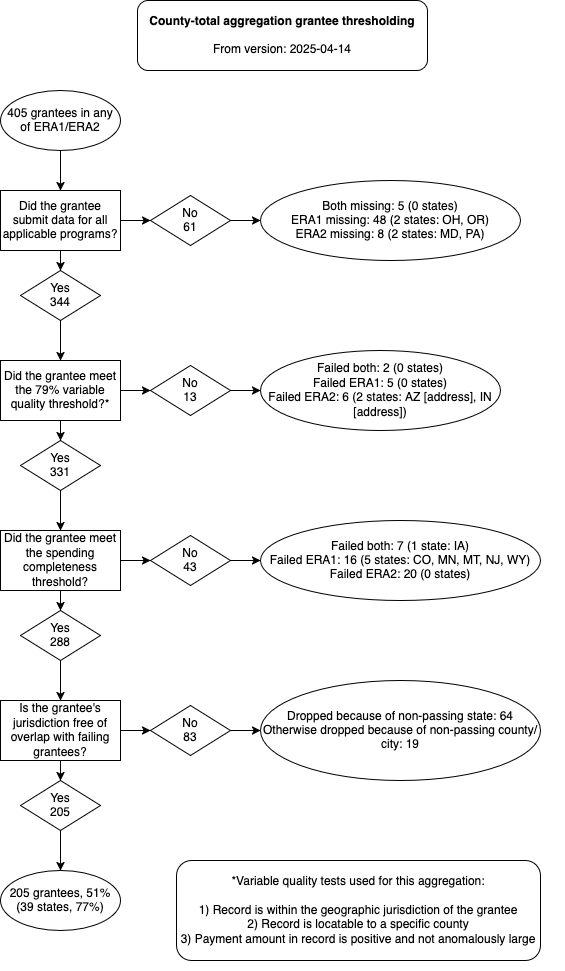

The diagram above was exported from draw.io. Its source (the exported page's mxGraphModel, read from the mxfile embedded in the PNG):
<mxGraphModel dx="1169" dy="777" grid="1" gridSize="10" guides="1" tooltips="1" connect="1" arrows="1" fold="1" page="1" pageScale="1" pageWidth="827" pageHeight="1169" math="0" shadow="0">
  <root>
    <mxCell id="0" />
    <mxCell id="1" parent="0" />
    <mxCell id="nYz5tNoUwQi8VaC18Is4-1" value="" style="edgeStyle=orthogonalEdgeStyle;rounded=0;orthogonalLoop=1;jettySize=auto;html=1;" parent="1" source="nYz5tNoUwQi8VaC18Is4-3" target="nYz5tNoUwQi8VaC18Is4-6" edge="1">
      <mxGeometry relative="1" as="geometry" />
    </mxCell>
    <mxCell id="nYz5tNoUwQi8VaC18Is4-2" value="" style="edgeStyle=orthogonalEdgeStyle;rounded=0;orthogonalLoop=1;jettySize=auto;html=1;" parent="1" source="nYz5tNoUwQi8VaC18Is4-3" target="nYz5tNoUwQi8VaC18Is4-8" edge="1">
      <mxGeometry relative="1" as="geometry" />
    </mxCell>
    <mxCell id="nYz5tNoUwQi8VaC18Is4-3" value="Did the grantee submit data for all applicable programs?" style="rounded=0;whiteSpace=wrap;html=1;" parent="1" vertex="1">
      <mxGeometry x="200" y="240" width="120" height="60" as="geometry" />
    </mxCell>
    <mxCell id="nYz5tNoUwQi8VaC18Is4-4" value="" style="edgeStyle=orthogonalEdgeStyle;rounded=0;orthogonalLoop=1;jettySize=auto;html=1;" parent="1" source="nYz5tNoUwQi8VaC18Is4-5" target="nYz5tNoUwQi8VaC18Is4-3" edge="1">
      <mxGeometry relative="1" as="geometry" />
    </mxCell>
    <mxCell id="nYz5tNoUwQi8VaC18Is4-5" value="405 grantees in any of ERA1/ERA2" style="ellipse;whiteSpace=wrap;html=1;" parent="1" vertex="1">
      <mxGeometry x="200" y="140" width="120" height="60" as="geometry" />
    </mxCell>
    <mxCell id="nYz5tNoUwQi8VaC18Is4-6" value="&lt;div&gt;Yes&lt;/div&gt;&lt;div&gt;344&lt;/div&gt;" style="rhombus;whiteSpace=wrap;html=1;" parent="1" vertex="1">
      <mxGeometry x="220" y="320" width="80" height="50" as="geometry" />
    </mxCell>
    <mxCell id="nYz5tNoUwQi8VaC18Is4-7" value="" style="edgeStyle=orthogonalEdgeStyle;rounded=0;orthogonalLoop=1;jettySize=auto;html=1;" parent="1" source="nYz5tNoUwQi8VaC18Is4-8" target="nYz5tNoUwQi8VaC18Is4-9" edge="1">
      <mxGeometry relative="1" as="geometry" />
    </mxCell>
    <mxCell id="nYz5tNoUwQi8VaC18Is4-8" value="&lt;div&gt;No&lt;/div&gt;&lt;div&gt;61&lt;/div&gt;" style="rhombus;whiteSpace=wrap;html=1;" parent="1" vertex="1">
      <mxGeometry x="350" y="245" width="80" height="50" as="geometry" />
    </mxCell>
    <mxCell id="nYz5tNoUwQi8VaC18Is4-9" value="Both missing: 5 (0 states)&lt;div&gt;ERA1 missing: 48 (2 states: OH, OR)&lt;br&gt;&lt;/div&gt;&lt;div&gt;ERA2 missing: 8 (2 states: MD, PA)&lt;br&gt;&lt;/div&gt;" style="ellipse;whiteSpace=wrap;html=1;" parent="1" vertex="1">
      <mxGeometry x="460" y="230" width="260" height="80" as="geometry" />
    </mxCell>
    <mxCell id="nYz5tNoUwQi8VaC18Is4-10" style="edgeStyle=orthogonalEdgeStyle;rounded=0;orthogonalLoop=1;jettySize=auto;html=1;exitX=0.5;exitY=1;exitDx=0;exitDy=0;entryX=0.5;entryY=0;entryDx=0;entryDy=0;" parent="1" source="nYz5tNoUwQi8VaC18Is4-12" target="nYz5tNoUwQi8VaC18Is4-14" edge="1">
      <mxGeometry relative="1" as="geometry" />
    </mxCell>
    <mxCell id="nYz5tNoUwQi8VaC18Is4-11" style="edgeStyle=orthogonalEdgeStyle;rounded=0;orthogonalLoop=1;jettySize=auto;html=1;exitX=1;exitY=0.5;exitDx=0;exitDy=0;entryX=0;entryY=0.5;entryDx=0;entryDy=0;" parent="1" source="nYz5tNoUwQi8VaC18Is4-12" target="nYz5tNoUwQi8VaC18Is4-16" edge="1">
      <mxGeometry relative="1" as="geometry" />
    </mxCell>
    <mxCell id="nYz5tNoUwQi8VaC18Is4-12" value="Did the grantee meet the 79% variable quality threshold?*" style="rounded=0;whiteSpace=wrap;html=1;" parent="1" vertex="1">
      <mxGeometry x="200" y="410" width="120" height="60" as="geometry" />
    </mxCell>
    <mxCell id="nYz5tNoUwQi8VaC18Is4-13" style="edgeStyle=orthogonalEdgeStyle;rounded=0;orthogonalLoop=1;jettySize=auto;html=1;exitX=0.5;exitY=1;exitDx=0;exitDy=0;entryX=0.5;entryY=0;entryDx=0;entryDy=0;" parent="1" source="nYz5tNoUwQi8VaC18Is4-14" target="nYz5tNoUwQi8VaC18Is4-33" edge="1">
      <mxGeometry relative="1" as="geometry" />
    </mxCell>
    <mxCell id="nYz5tNoUwQi8VaC18Is4-14" value="&lt;div&gt;Yes&lt;/div&gt;&lt;div&gt;331&lt;/div&gt;" style="rhombus;whiteSpace=wrap;html=1;" parent="1" vertex="1">
      <mxGeometry x="220" y="490" width="80" height="50" as="geometry" />
    </mxCell>
    <mxCell id="-Y4DG09S3nwghUjd2nCe-3" value="" style="edgeStyle=orthogonalEdgeStyle;rounded=0;orthogonalLoop=1;jettySize=auto;html=1;" parent="1" source="nYz5tNoUwQi8VaC18Is4-16" target="nYz5tNoUwQi8VaC18Is4-17" edge="1">
      <mxGeometry relative="1" as="geometry" />
    </mxCell>
    <mxCell id="nYz5tNoUwQi8VaC18Is4-16" value="&lt;div&gt;No&lt;/div&gt;&lt;div&gt;13&lt;/div&gt;" style="rhombus;whiteSpace=wrap;html=1;" parent="1" vertex="1">
      <mxGeometry x="350" y="415" width="80" height="50" as="geometry" />
    </mxCell>
    <mxCell id="nYz5tNoUwQi8VaC18Is4-17" value="&lt;div&gt;Failed both: 2 (0 states)&lt;/div&gt;&lt;div&gt;Failed ERA1: 5 (0 states)&lt;/div&gt;&lt;div&gt;Failed ERA2: 6 (2 states: AZ [address], IN [address])&lt;br&gt;&lt;/div&gt;" style="ellipse;whiteSpace=wrap;html=1;" parent="1" vertex="1">
      <mxGeometry x="460" y="400" width="240" height="80" as="geometry" />
    </mxCell>
    <mxCell id="nYz5tNoUwQi8VaC18Is4-18" value="" style="endArrow=classic;html=1;rounded=0;exitX=0.5;exitY=1;exitDx=0;exitDy=0;entryX=0.5;entryY=0;entryDx=0;entryDy=0;" parent="1" source="nYz5tNoUwQi8VaC18Is4-6" target="nYz5tNoUwQi8VaC18Is4-12" edge="1">
      <mxGeometry width="50" height="50" relative="1" as="geometry">
        <mxPoint x="260" y="600" as="sourcePoint" />
        <mxPoint x="310" y="550" as="targetPoint" />
      </mxGeometry>
    </mxCell>
    <mxCell id="nYz5tNoUwQi8VaC18Is4-19" value="" style="group" parent="1" vertex="1" connectable="0">
      <mxGeometry x="200" y="550" width="564" height="470" as="geometry" />
    </mxCell>
    <mxCell id="nYz5tNoUwQi8VaC18Is4-20" value="" style="edgeStyle=orthogonalEdgeStyle;rounded=0;orthogonalLoop=1;jettySize=auto;html=1;" parent="nYz5tNoUwQi8VaC18Is4-19" source="nYz5tNoUwQi8VaC18Is4-33" target="nYz5tNoUwQi8VaC18Is4-22" edge="1">
      <mxGeometry relative="1" as="geometry" />
    </mxCell>
    <mxCell id="nYz5tNoUwQi8VaC18Is4-21" value="" style="edgeStyle=orthogonalEdgeStyle;rounded=0;orthogonalLoop=1;jettySize=auto;html=1;" parent="nYz5tNoUwQi8VaC18Is4-19" source="nYz5tNoUwQi8VaC18Is4-33" target="nYz5tNoUwQi8VaC18Is4-34" edge="1">
      <mxGeometry relative="1" as="geometry" />
    </mxCell>
    <mxCell id="nYz5tNoUwQi8VaC18Is4-22" value="&lt;div&gt;Yes&lt;/div&gt;&lt;div&gt;288&lt;/div&gt;" style="rhombus;whiteSpace=wrap;html=1;" parent="nYz5tNoUwQi8VaC18Is4-19" vertex="1">
      <mxGeometry x="20" y="110" width="80" height="50" as="geometry" />
    </mxCell>
    <mxCell id="nYz5tNoUwQi8VaC18Is4-23" value="" style="edgeStyle=orthogonalEdgeStyle;rounded=0;orthogonalLoop=1;jettySize=auto;html=1;" parent="nYz5tNoUwQi8VaC18Is4-19" source="nYz5tNoUwQi8VaC18Is4-34" target="nYz5tNoUwQi8VaC18Is4-35" edge="1">
      <mxGeometry relative="1" as="geometry" />
    </mxCell>
    <mxCell id="nYz5tNoUwQi8VaC18Is4-24" value="" style="edgeStyle=orthogonalEdgeStyle;rounded=0;orthogonalLoop=1;jettySize=auto;html=1;" parent="nYz5tNoUwQi8VaC18Is4-19" source="nYz5tNoUwQi8VaC18Is4-26" target="nYz5tNoUwQi8VaC18Is4-27" edge="1">
      <mxGeometry relative="1" as="geometry" />
    </mxCell>
    <mxCell id="nYz5tNoUwQi8VaC18Is4-25" value="" style="edgeStyle=orthogonalEdgeStyle;rounded=0;orthogonalLoop=1;jettySize=auto;html=1;" parent="nYz5tNoUwQi8VaC18Is4-19" source="nYz5tNoUwQi8VaC18Is4-26" target="nYz5tNoUwQi8VaC18Is4-29" edge="1">
      <mxGeometry relative="1" as="geometry" />
    </mxCell>
    <mxCell id="nYz5tNoUwQi8VaC18Is4-26" value="Is the grantee's jurisdiction free of overlap with failing grantees?" style="rounded=0;whiteSpace=wrap;html=1;" parent="nYz5tNoUwQi8VaC18Is4-19" vertex="1">
      <mxGeometry y="200" width="120" height="60" as="geometry" />
    </mxCell>
    <mxCell id="nYz5tNoUwQi8VaC18Is4-27" value="&lt;div&gt;Yes&lt;/div&gt;&lt;div&gt;205&lt;/div&gt;" style="rhombus;whiteSpace=wrap;html=1;" parent="nYz5tNoUwQi8VaC18Is4-19" vertex="1">
      <mxGeometry x="20" y="280" width="80" height="50" as="geometry" />
    </mxCell>
    <mxCell id="nYz5tNoUwQi8VaC18Is4-28" value="" style="edgeStyle=orthogonalEdgeStyle;rounded=0;orthogonalLoop=1;jettySize=auto;html=1;" parent="nYz5tNoUwQi8VaC18Is4-19" source="nYz5tNoUwQi8VaC18Is4-29" target="nYz5tNoUwQi8VaC18Is4-36" edge="1">
      <mxGeometry relative="1" as="geometry" />
    </mxCell>
    <mxCell id="nYz5tNoUwQi8VaC18Is4-29" value="&lt;div&gt;No&lt;/div&gt;&lt;div&gt;83&lt;/div&gt;" style="rhombus;whiteSpace=wrap;html=1;" parent="nYz5tNoUwQi8VaC18Is4-19" vertex="1">
      <mxGeometry x="150" y="205" width="80" height="50" as="geometry" />
    </mxCell>
    <mxCell id="nYz5tNoUwQi8VaC18Is4-30" style="edgeStyle=orthogonalEdgeStyle;rounded=0;orthogonalLoop=1;jettySize=auto;html=1;exitX=0.5;exitY=1;exitDx=0;exitDy=0;entryX=0.5;entryY=0;entryDx=0;entryDy=0;" parent="nYz5tNoUwQi8VaC18Is4-19" source="nYz5tNoUwQi8VaC18Is4-22" target="nYz5tNoUwQi8VaC18Is4-26" edge="1">
      <mxGeometry relative="1" as="geometry" />
    </mxCell>
    <mxCell id="nYz5tNoUwQi8VaC18Is4-31" value="&lt;div&gt;205 grantees, 51%&lt;/div&gt;&lt;div&gt;(39 states, 77%)&lt;/div&gt;" style="ellipse;whiteSpace=wrap;html=1;" parent="nYz5tNoUwQi8VaC18Is4-19" vertex="1">
      <mxGeometry y="370" width="120" height="60" as="geometry" />
    </mxCell>
    <mxCell id="nYz5tNoUwQi8VaC18Is4-32" value="" style="edgeStyle=orthogonalEdgeStyle;rounded=0;orthogonalLoop=1;jettySize=auto;html=1;" parent="nYz5tNoUwQi8VaC18Is4-19" source="nYz5tNoUwQi8VaC18Is4-27" target="nYz5tNoUwQi8VaC18Is4-31" edge="1">
      <mxGeometry relative="1" as="geometry" />
    </mxCell>
    <mxCell id="nYz5tNoUwQi8VaC18Is4-33" value="Did the grantee meet the spending completeness threshold?" style="rounded=0;whiteSpace=wrap;html=1;" parent="nYz5tNoUwQi8VaC18Is4-19" vertex="1">
      <mxGeometry y="30" width="120" height="60" as="geometry" />
    </mxCell>
    <mxCell id="nYz5tNoUwQi8VaC18Is4-34" value="&lt;div&gt;No&lt;/div&gt;&lt;div&gt;43&lt;/div&gt;" style="rhombus;whiteSpace=wrap;html=1;" parent="nYz5tNoUwQi8VaC18Is4-19" vertex="1">
      <mxGeometry x="150" y="35" width="80" height="50" as="geometry" />
    </mxCell>
    <mxCell id="nYz5tNoUwQi8VaC18Is4-35" value="&lt;div&gt;Failed both: 7 (1 state: IA)&lt;/div&gt;&lt;div&gt;Failed ERA1: 16 (5 states: CO, MN, MT, NJ, WY)&lt;br&gt;&lt;/div&gt;&lt;div&gt;Failed ERA2: 20 (0 states)&lt;/div&gt;" style="ellipse;whiteSpace=wrap;html=1;" parent="nYz5tNoUwQi8VaC18Is4-19" vertex="1">
      <mxGeometry x="260" y="20" width="280" height="80" as="geometry" />
    </mxCell>
    <mxCell id="nYz5tNoUwQi8VaC18Is4-36" value="&lt;div&gt;Dropped because of non-passing state: 64&lt;/div&gt;&lt;div&gt;Otherwise dropped because of non-passing county/city: 19&lt;/div&gt;" style="ellipse;whiteSpace=wrap;html=1;" parent="nYz5tNoUwQi8VaC18Is4-19" vertex="1">
      <mxGeometry x="260" y="180" width="280" height="100" as="geometry" />
    </mxCell>
    <mxCell id="-Y4DG09S3nwghUjd2nCe-2" value="*Variable quality tests used for this aggregation: &lt;br&gt;&lt;br&gt;&lt;div&gt;1) Record is within the geographic jurisdiction of the grantee&lt;/div&gt;&lt;div&gt;2) Record is locatable to a specific county&lt;/div&gt;&lt;div&gt;3) Payment amount in record is positive and not anomalously large&lt;/div&gt;" style="rounded=1;whiteSpace=wrap;html=1;" parent="nYz5tNoUwQi8VaC18Is4-19" vertex="1">
      <mxGeometry x="176" y="360" width="364" height="100" as="geometry" />
    </mxCell>
    <mxCell id="kbXy59XgHUV753IjkBHL-2" value="&lt;div&gt;&lt;b&gt;County-total aggregation grantee thresholding&lt;/b&gt;&lt;/div&gt;&lt;div&gt;&lt;b&gt;&lt;br&gt;&lt;/b&gt;&lt;/div&gt;&lt;div&gt;From version: 2025-04-14&lt;/div&gt;" style="rounded=1;whiteSpace=wrap;html=1;" parent="1" vertex="1">
      <mxGeometry x="337" y="50" width="290" height="70" as="geometry" />
    </mxCell>
  </root>
</mxGraphModel>